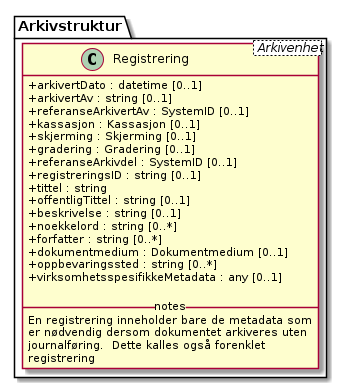

The diagram above was rendered by PlantUML. Its source (embedded in the PNG):
@startuml
skinparam classAttributeIconSize 0
class Arkivstruktur.Registrering < Arkivenhet > {
  +arkivertDato : datetime [0..1]
  +arkivertAv : string [0..1]
  +referanseArkivertAv : SystemID [0..1]
  +kassasjon : Kassasjon [0..1]
  +skjerming : Skjerming [0..1]
  +gradering : Gradering [0..1]
  +referanseArkivdel : SystemID [0..1]
  +registreringsID : string [0..1]
  +tittel : string
  +offentligTittel : string [0..1]
  +beskrivelse : string [0..1]
  +noekkelord : string [0..*]
  +forfatter : string [0..*]
  +dokumentmedium : Dokumentmedium [0..1]
  +oppbevaringssted : string [0..*]
  +virksomhetsspesifikkeMetadata : any [0..1]

  __ notes __
  En registrering inneholder bare de metadata som
  er nødvendig dersom dokumentet arkiveres uten
  journalføring.  Dette kalles også forenklet
  registrering
}
@enduml